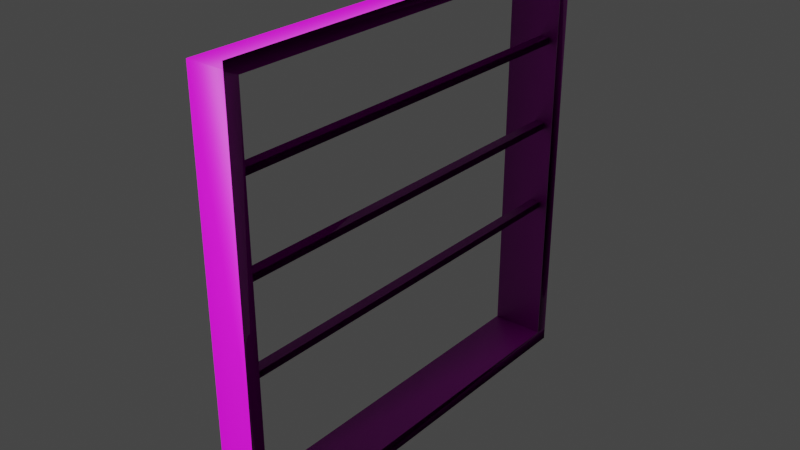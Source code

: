 # Source: window_frame_medium.blend  (saved by Blender 3.0.42; exported with 4.5.12 LTS)
import bpy
from mathutils import Matrix  # noqa: F401  (used for matrix-valued properties, if any)

bpy.ops.wm.read_factory_settings(use_empty=True)
scene = bpy.context.scene
scene.name = 'Scene'

# ---- collections
col_collection = bpy.data.collections.new('Collection'); scene.collection.children.link(col_collection)

# ---- images (referenced by path relative to the original .blend; pixels are not part of the script)
import os
ASSET_DIR = os.environ.get("B2B_ASSET_DIR", "")  # directory of the original .blend (textures are referenced by path, not embedded)
HERE = os.path.dirname(os.path.abspath(__file__))  # packed textures are extracted next to this script under _unpacked/

def load_image(name, relpath, width, height, colorspace="sRGB"):
    """Load a texture the original file referenced (path relative to the .blend, or extracted next to this script)."""
    p = next((c for c in (os.path.join(HERE, relpath), os.path.join(ASSET_DIR, relpath)) if relpath and os.path.exists(c)), "")
    if p:
        img = bpy.data.images.load(p, check_existing=True)
        img.name = name
    else:  # same state as the original file: an image datablock whose file is absent (Cycles renders it pink)
        img = bpy.data.images.new(name, width, height)
        img.source = "FILE"
        img.filepath = "//" + (relpath or name)
    img.colorspace_settings.name = colorspace
    return img
img_plasticwall003a_png = load_image('plasticwall003a.png', 'plasticwall003a.png', 1024, 1024, 'sRGB')

# ---- materials (node trees are filled in below, after node groups)
mat_plastic_plasticwall003a = bpy.data.materials.new('plastic/plasticwall003a')
mat_plastic_plasticwall003a.use_transparent_shadow = False
mat_plastic_plasticwall003a.diffuse_color = (0.06372, 0.06372, 0.06372, 1.0)

# ---- material node trees
mat_plastic_plasticwall003a.use_nodes = True; mat_plastic_plasticwall003a.node_tree.nodes.clear()
_N = mat_plastic_plasticwall003a.node_tree.nodes; _L = mat_plastic_plasticwall003a.node_tree.links
n0 = _N.new('ShaderNodeBsdfPrincipled'); n0.name = 'Principled BSDF'; n0.location = (10, 300)
n0.distribution = 'GGX'
n0.subsurface_method = 'BURLEY'
n0.inputs[3].default_value = 1.45
n0.inputs[27].default_value = (0.0, 0.0, 0.0, 1.0)
n0.inputs[28].default_value = 1.0
n1 = _N.new('ShaderNodeOutputMaterial'); n1.name = 'Material Output'; n1.location = (300, 300)
n2 = _N.new('ShaderNodeTexImage'); n2.name = 'Image Texture'; n2.location = (-280, 280)
n2.image = img_plasticwall003a_png
_L.new(n0.outputs[0], n1.inputs[0])
_L.new(n2.outputs[0], n0.inputs[0])
n1.is_active_output = True

# ---- world
world_world = bpy.data.worlds.new('World'); scene.world = world_world
world_world.use_nodes = True; world_world.node_tree.nodes.clear()
_N = world_world.node_tree.nodes; _L = world_world.node_tree.links
n0 = _N.new('ShaderNodeOutputWorld'); n0.name = 'World Output'; n0.location = (300, 300)
n1 = _N.new('ShaderNodeBackground'); n1.name = 'Background'; n1.location = (10, 300)
n1.inputs[0].default_value = (0.05088, 0.05088, 0.05088, 1.0)
_L.new(n1.outputs[0], n0.inputs[0])
n0.is_active_output = True
world_world.color = (0.05088, 0.05088, 0.05088)
world_world.use_sun_shadow = False
world_world.sun_shadow_jitter_overblur = 0.0

# ---- meshes
me_window_frame = bpy.data.meshes.new('window_frame')
me_window_frame.from_pydata([(-8.0, 60.0, -60.0), (-8.0, 60.0, 60.0), (7.994, 60.0, -60.0), (7.994, 60.0, 60.0), (-8.0, -60.0, -60.0), (-8.0, 60.0, -60.0), (8.011, 60.0, -60.0), (8.011, -60.0, -60.0), (-8.0, 60.0, 60.0), (-8.0, -60.0, 60.0), (8.011, -60.0, 60.0), (8.011, 60.0, 60.0), (-8.0, -60.0, -60.0), (-8.0, -60.0, 60.0), (7.994, -60.0, -60.0), (7.994, -60.0, 60.0), (2.175, -60.0, 36.0), (2.175, -60.0, 38.0), (2.175, 60.0, 38.0), (2.175, 60.0, 36.0), (5.175, -60.0, 38.0), (5.175, -60.0, 36.0), (5.175, 60.0, 36.0), (5.175, 60.0, 38.0), (2.175, -60.0, 10.0), (2.175, -60.0, 12.0), (2.175, 60.0, 12.0), (2.175, 60.0, 10.0), (5.175, -60.0, 12.0), (5.175, -60.0, 10.0), (5.175, 60.0, 10.0), (5.175, 60.0, 12.0), (2.175, -60.0, -16.0), (2.175, -60.0, -14.0), (2.175, 60.0, -14.0), (2.175, 60.0, -16.0), (5.175, -60.0, -14.0), (5.175, -60.0, -16.0), (5.175, 60.0, -16.0), (5.175, 60.0, -14.0), (8.011, 64.0, -64.0), (8.011, 64.0, -60.0), (8.011, 64.0, 60.0), (8.011, 64.0, 64.0), (8.011, -64.0, -64.0), (8.011, -64.0, -60.0), (8.011, -64.0, 60.0), (8.011, -64.0, 64.0)], [], [(0, 2, 3, 1), (40, 41, 6, 7, 45, 44), (4, 7, 6, 5), (10, 9, 8, 11), (14, 12, 13, 15), (20, 21, 22, 23), (17, 20, 23, 18), (21, 16, 19, 22), (28, 29, 30, 31), (25, 28, 31, 26), (29, 24, 27, 30), (36, 37, 38, 39), (33, 36, 39, 34), (37, 32, 35, 38), (7, 10, 46, 45), (43, 47, 46, 10, 11, 42), (41, 42, 11, 6)])
me_window_frame.polygons.foreach_set('use_smooth', [True] * 17)
_uv = me_window_frame.uv_layers.new(name='UVMap')
_uv.uv.foreach_set('vector', [0.0, -0.605, 4.0, -0.605, 4.0, -0.1885, 0.0, -0.1885, 0.5295, -0.0323, 0.06981, -0.0323, 0.06981, -0.0323, 0.06981, -0.242, 0.06981, -0.242, 0.5295, -0.242, 0.0, -0.632, 4.0, -0.632, 4.0, -0.1478, 0.0, -0.1478, 4.0, -0.632, 0.0, -0.632, 0.0, -0.1478, 4.0, -0.1478, 4.0, -0.605, 0.0, -0.605, 0.0, -0.1885, 4.0, -0.1885, 0.1052, -0.5308, 0.1111, -0.5308, 0.1111, -0.1754, 0.1052, -0.1754, 0.1052, -0.5308, 0.1052, -0.5308, 0.1052, -0.1754, 0.1052, -0.1754, 0.1111, -0.5308, 0.1111, -0.5308, 0.1111, -0.1754, 0.1111, -0.1754, 0.1225, -0.5308, 0.1284, -0.5308, 0.1284, -0.1754, 0.1225, -0.1754, 0.1225, -0.5308, 0.1225, -0.5308, 0.1225, -0.1754, 0.1225, -0.1754, 0.1284, -0.5308, 0.1284, -0.5308, 0.1284, -0.1754, 0.1284, -0.1754, 0.1203, -0.5308, 0.1262, -0.5308, 0.1262, -0.1754, 0.1203, -0.1754, 0.1203, -0.5308, 0.1203, -0.5308, 0.1203, -0.1754, 0.1203, -0.1754, 0.1262, -0.5308, 0.1262, -0.5308, 0.1262, -0.1754, 0.1262, -0.1754, 0.4664, -0.05284, 0.4664, -1.327, 1.415, -1.327, 1.415, -0.05284, 0.4783, -0.0323, 0.4783, -0.242, 0.938, -0.242, 0.938, -0.242, 0.938, -0.0323, 0.938, -0.0323, 1.383, -0.1537, 1.383, -0.5273, 0.4544, -0.5273, 0.4544, -0.1537])
me_window_frame.materials.append(mat_plastic_plasticwall003a)
me_window_frame.use_remesh_fix_poles = True
me_window_frame.use_remesh_preserve_attributes = False
me_window_frame.update()
me_window_frame.normals_split_custom_set([tuple(v) for v in zip(*[iter([-0.8805, 0.4093, -0.2392, -0.9867, 0.1198, -0.11, -0.9083, -0.01726, -0.418, -0.8805, 0.4093, -0.2393, -0.8805, 0.4092, -0.2393, -0.425, 0.6064, 0.672, -0.8377, -3.472e-08, 0.5461, -0.6156, 0.7789, -0.1202, -0.425, 0.6062, 0.6722, -0.8805, 0.4092, -0.2393, -0.8805, 0.4092, -0.2393, -0.6156, 0.7789, -0.1202, -0.8377, -3.472e-08, 0.5461, -0.8805, 0.4092, -0.2393, -0.3745, 0.7982, -0.4718, -0.8805, 0.4092, -0.2393, -0.8805, 0.4092, -0.2393, -0.5049, -1.064e-08, -0.8632, -0.6683, 0.7228, -0.1759, -0.8805, 0.4092, -0.2392, -0.8805, 0.4092, -0.2393, -0.3607, 0.6916, -0.6258, -0.8804, -0.2394, -0.4093, -0.8805, -0.2393, -0.4092, -0.8805, -0.2393, -0.4092, -0.8805, -0.2393, -0.4092, -0.8805, -0.2392, -0.4093, -0.8804, -0.2394, -0.4093, -0.8805, -0.2393, -0.4092, -0.8805, -0.2393, -0.4093, -0.8805, -0.2393, -0.4092, -0.8805, -0.2392, -0.4092, -0.8805, -0.2393, -0.4092, -0.8805, -0.2393, -0.4092, -0.8804, -0.2394, -0.4093, -0.8805, -0.2393, -0.4092, -0.8806, -0.2389, -0.4093, -0.8805, -0.2393, -0.4092, -0.8805, -0.2392, -0.4093, -0.8804, -0.2394, -0.4093, -0.8805, -0.2393, -0.4092, -0.8805, -0.2393, -0.4093, -0.8805, -0.2393, -0.4092, -0.8805, -0.2392, -0.4092, -0.8805, -0.2393, -0.4092, -0.8806, -0.2389, -0.4093, -0.8804, -0.2394, -0.4093, -0.8805, -0.2393, -0.4092, -0.8805, -0.2393, -0.4092, -0.8805, -0.2393, -0.4092, -0.8805, -0.2392, -0.4093, -0.8804, -0.2394, -0.4093, -0.8805, -0.2393, -0.4092, -0.8805, -0.2393, -0.4093, -0.8805, -0.2393, -0.4092, -0.8805, -0.2392, -0.4092, -0.8805, -0.2393, -0.4092, -0.8805, -0.2393, -0.4092, -0.6156, 0.7789, -0.1202, -0.3745, 0.7982, -0.4718, 0.03973, 0.4587, -0.8877, -0.425, 0.6062, 0.6722, -0.8805, 0.4092, -0.2393, -0.8805, 0.4092, -0.2393, 0.03973, 0.4587, -0.8877, -0.3745, 0.7982, -0.4718, -0.5049, -1.064e-08, -0.8632, 0.03978, 0.459, -0.8875, -0.425, 0.6064, 0.672, 0.03978, 0.459, -0.8875, -0.5049, -1.064e-08, -0.8632, -0.8377, -3.472e-08, 0.5461])] * 3)])

# ---- objects
ob_window_frame = bpy.data.objects.new('window_frame', me_window_frame)

# ---- transforms, parenting, visibility, modifiers, constraints
ob_window_frame.location = (0.0, 0.0, 0.0)
ob_window_frame.rotation_euler = (1.192e-07, -0.0, 0.0)
ob_window_frame.scale = (0.01562, 0.01562, 0.01562)

# ---- collection membership
col_collection.objects.link(ob_window_frame)

# ---- scene / render settings (as saved in the file)
scene.frame_start = 1; scene.frame_end = 250; scene.frame_set(1)
scene.render.engine = 'BLENDER_EEVEE_NEXT'
scene.cycles.use_denoising = False
scene.cycles.samples = 128
scene.cycles.sampling_pattern = 'TABULATED_SOBOL'
scene.cycles.use_adaptive_sampling = False
scene.cycles.use_light_tree = False
scene.view_settings.view_transform = 'Filmic'
bpy.context.view_layer.update()

# ---- added for rendering (the .blend has no active camera and no usable light): camera, sun
cam_auto = bpy.data.cameras.new('AutoCamera')
cam_auto.lens = 50.0
cam_auto.sensor_width = 36.0
cam_auto.clip_end = 1000.0
ob_auto_camera = bpy.data.objects.new('AutoCamera', cam_auto)
scene.collection.objects.link(ob_auto_camera)
ob_auto_camera.location = (2.62724, -3.15258, 2.10172)
ob_auto_camera.rotation_euler = (1.09748, -7.21219e-08, 0.694738)
scene.camera = ob_auto_camera
light_auto_sun = bpy.data.lights.new('AutoSun', 'SUN')
light_auto_sun.energy = 3.0
light_auto_sun.angle = 0.0523599
ob_auto_sun = bpy.data.objects.new('AutoSun', light_auto_sun)
scene.collection.objects.link(ob_auto_sun)
ob_auto_sun.rotation_euler = (0.872665, 0.174533, 0.523599)
bpy.context.view_layer.update()
